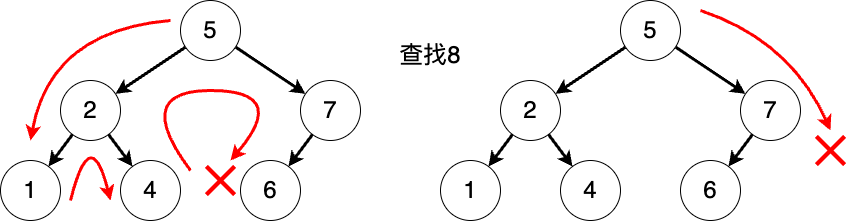

The diagram above was exported from draw.io. Its source (the exported page's mxGraphModel, read from the mxfile embedded in the PNG):
<mxGraphModel dx="1026" dy="658" grid="1" gridSize="10" guides="1" tooltips="1" connect="1" arrows="1" fold="1" page="1" pageScale="1" pageWidth="827" pageHeight="1169" math="0" shadow="0">
  <root>
    <mxCell id="0" />
    <mxCell id="1" parent="0" />
    <mxCell id="UEzdhy79cI3JfbTJyNad-9" style="rounded=0;orthogonalLoop=1;jettySize=auto;html=1;strokeWidth=3;fontSize=24;" parent="1" source="UEzdhy79cI3JfbTJyNad-1" target="UEzdhy79cI3JfbTJyNad-2" edge="1">
      <mxGeometry relative="1" as="geometry" />
    </mxCell>
    <mxCell id="UEzdhy79cI3JfbTJyNad-10" style="rounded=0;orthogonalLoop=1;jettySize=auto;html=1;strokeWidth=3;fontSize=24;" parent="1" source="UEzdhy79cI3JfbTJyNad-1" target="UEzdhy79cI3JfbTJyNad-6" edge="1">
      <mxGeometry relative="1" as="geometry" />
    </mxCell>
    <mxCell id="UEzdhy79cI3JfbTJyNad-1" value="5" style="ellipse;whiteSpace=wrap;html=1;aspect=fixed;fontSize=24;" parent="1" vertex="1">
      <mxGeometry x="620" width="60" height="60" as="geometry" />
    </mxCell>
    <mxCell id="UEzdhy79cI3JfbTJyNad-7" style="rounded=0;orthogonalLoop=1;jettySize=auto;html=1;strokeWidth=3;fontSize=24;" parent="1" source="UEzdhy79cI3JfbTJyNad-2" target="UEzdhy79cI3JfbTJyNad-3" edge="1">
      <mxGeometry relative="1" as="geometry" />
    </mxCell>
    <mxCell id="UEzdhy79cI3JfbTJyNad-8" style="rounded=0;orthogonalLoop=1;jettySize=auto;html=1;strokeWidth=3;fontSize=24;" parent="1" source="UEzdhy79cI3JfbTJyNad-2" target="UEzdhy79cI3JfbTJyNad-4" edge="1">
      <mxGeometry relative="1" as="geometry" />
    </mxCell>
    <mxCell id="UEzdhy79cI3JfbTJyNad-2" value="2" style="ellipse;whiteSpace=wrap;html=1;aspect=fixed;fontSize=24;" parent="1" vertex="1">
      <mxGeometry x="500" y="80" width="60" height="60" as="geometry" />
    </mxCell>
    <mxCell id="UEzdhy79cI3JfbTJyNad-3" value="1" style="ellipse;whiteSpace=wrap;html=1;aspect=fixed;fontSize=24;" parent="1" vertex="1">
      <mxGeometry x="440" y="160" width="60" height="60" as="geometry" />
    </mxCell>
    <mxCell id="UEzdhy79cI3JfbTJyNad-4" value="4" style="ellipse;whiteSpace=wrap;html=1;aspect=fixed;fontSize=24;" parent="1" vertex="1">
      <mxGeometry x="560" y="160" width="60" height="60" as="geometry" />
    </mxCell>
    <mxCell id="UEzdhy79cI3JfbTJyNad-5" value="6" style="ellipse;whiteSpace=wrap;html=1;aspect=fixed;fontSize=24;" parent="1" vertex="1">
      <mxGeometry x="680" y="160" width="60" height="60" as="geometry" />
    </mxCell>
    <mxCell id="UEzdhy79cI3JfbTJyNad-11" style="rounded=0;orthogonalLoop=1;jettySize=auto;html=1;strokeWidth=3;fontSize=24;" parent="1" source="UEzdhy79cI3JfbTJyNad-6" target="UEzdhy79cI3JfbTJyNad-5" edge="1">
      <mxGeometry relative="1" as="geometry" />
    </mxCell>
    <mxCell id="UEzdhy79cI3JfbTJyNad-6" value="7" style="ellipse;whiteSpace=wrap;html=1;aspect=fixed;fontSize=24;" parent="1" vertex="1">
      <mxGeometry x="740" y="80" width="60" height="60" as="geometry" />
    </mxCell>
    <mxCell id="VMoU9e_8NLVnZtbJIWxW-1" style="rounded=0;orthogonalLoop=1;jettySize=auto;html=1;strokeWidth=3;fontSize=24;" parent="1" source="VMoU9e_8NLVnZtbJIWxW-3" target="VMoU9e_8NLVnZtbJIWxW-6" edge="1">
      <mxGeometry relative="1" as="geometry" />
    </mxCell>
    <mxCell id="VMoU9e_8NLVnZtbJIWxW-2" style="rounded=0;orthogonalLoop=1;jettySize=auto;html=1;strokeWidth=3;fontSize=24;" parent="1" source="VMoU9e_8NLVnZtbJIWxW-3" target="VMoU9e_8NLVnZtbJIWxW-11" edge="1">
      <mxGeometry relative="1" as="geometry" />
    </mxCell>
    <mxCell id="VMoU9e_8NLVnZtbJIWxW-3" value="5" style="ellipse;whiteSpace=wrap;html=1;aspect=fixed;fontSize=24;" parent="1" vertex="1">
      <mxGeometry x="180" width="60" height="60" as="geometry" />
    </mxCell>
    <mxCell id="VMoU9e_8NLVnZtbJIWxW-4" style="rounded=0;orthogonalLoop=1;jettySize=auto;html=1;strokeWidth=3;fontSize=24;" parent="1" source="VMoU9e_8NLVnZtbJIWxW-6" target="VMoU9e_8NLVnZtbJIWxW-7" edge="1">
      <mxGeometry relative="1" as="geometry" />
    </mxCell>
    <mxCell id="VMoU9e_8NLVnZtbJIWxW-5" style="rounded=0;orthogonalLoop=1;jettySize=auto;html=1;strokeWidth=3;fontSize=24;" parent="1" source="VMoU9e_8NLVnZtbJIWxW-6" target="VMoU9e_8NLVnZtbJIWxW-8" edge="1">
      <mxGeometry relative="1" as="geometry" />
    </mxCell>
    <mxCell id="VMoU9e_8NLVnZtbJIWxW-6" value="2" style="ellipse;whiteSpace=wrap;html=1;aspect=fixed;fontSize=24;" parent="1" vertex="1">
      <mxGeometry x="60" y="80" width="60" height="60" as="geometry" />
    </mxCell>
    <mxCell id="VMoU9e_8NLVnZtbJIWxW-7" value="1" style="ellipse;whiteSpace=wrap;html=1;aspect=fixed;fontSize=24;" parent="1" vertex="1">
      <mxGeometry y="160" width="60" height="60" as="geometry" />
    </mxCell>
    <mxCell id="VMoU9e_8NLVnZtbJIWxW-8" value="4" style="ellipse;whiteSpace=wrap;html=1;aspect=fixed;fontSize=24;" parent="1" vertex="1">
      <mxGeometry x="120" y="160" width="60" height="60" as="geometry" />
    </mxCell>
    <mxCell id="VMoU9e_8NLVnZtbJIWxW-9" value="6" style="ellipse;whiteSpace=wrap;html=1;aspect=fixed;fontSize=24;" parent="1" vertex="1">
      <mxGeometry x="240" y="160" width="60" height="60" as="geometry" />
    </mxCell>
    <mxCell id="VMoU9e_8NLVnZtbJIWxW-10" style="rounded=0;orthogonalLoop=1;jettySize=auto;html=1;strokeWidth=3;fontSize=24;" parent="1" source="VMoU9e_8NLVnZtbJIWxW-11" target="VMoU9e_8NLVnZtbJIWxW-9" edge="1">
      <mxGeometry relative="1" as="geometry" />
    </mxCell>
    <mxCell id="VMoU9e_8NLVnZtbJIWxW-11" value="7" style="ellipse;whiteSpace=wrap;html=1;aspect=fixed;fontSize=24;" parent="1" vertex="1">
      <mxGeometry x="300" y="80" width="60" height="60" as="geometry" />
    </mxCell>
    <mxCell id="VMoU9e_8NLVnZtbJIWxW-12" value="&lt;font style=&quot;font-size: 24px;&quot;&gt;查找8&lt;/font&gt;" style="text;html=1;strokeColor=none;fillColor=none;align=center;verticalAlign=middle;whiteSpace=wrap;rounded=0;" parent="1" vertex="1">
      <mxGeometry x="380" y="40" width="100" height="30" as="geometry" />
    </mxCell>
    <mxCell id="VMoU9e_8NLVnZtbJIWxW-13" value="" style="curved=1;endArrow=classic;html=1;rounded=0;strokeWidth=3;strokeColor=#FF0000;" parent="1" edge="1">
      <mxGeometry width="50" height="50" relative="1" as="geometry">
        <mxPoint x="170" y="20" as="sourcePoint" />
        <mxPoint x="30" y="140" as="targetPoint" />
        <Array as="points">
          <mxPoint x="50" y="30" />
        </Array>
      </mxGeometry>
    </mxCell>
    <mxCell id="VMoU9e_8NLVnZtbJIWxW-14" value="" style="curved=1;endArrow=classic;html=1;rounded=0;strokeWidth=3;strokeColor=#FF0000;" parent="1" edge="1">
      <mxGeometry width="50" height="50" relative="1" as="geometry">
        <mxPoint x="70" y="200" as="sourcePoint" />
        <mxPoint x="110" y="200" as="targetPoint" />
        <Array as="points">
          <mxPoint x="90" y="120" />
        </Array>
      </mxGeometry>
    </mxCell>
    <mxCell id="VMoU9e_8NLVnZtbJIWxW-15" value="" style="curved=1;endArrow=classic;html=1;rounded=0;strokeWidth=3;strokeColor=#FF0000;" parent="1" edge="1">
      <mxGeometry width="50" height="50" relative="1" as="geometry">
        <mxPoint x="190" y="170" as="sourcePoint" />
        <mxPoint x="230" y="160" as="targetPoint" />
        <Array as="points">
          <mxPoint x="130" y="90" />
          <mxPoint x="290" y="90" />
        </Array>
      </mxGeometry>
    </mxCell>
    <mxCell id="VMoU9e_8NLVnZtbJIWxW-16" value="" style="curved=1;endArrow=classic;html=1;rounded=0;strokeWidth=3;strokeColor=#FF0000;" parent="1" edge="1">
      <mxGeometry width="50" height="50" relative="1" as="geometry">
        <mxPoint x="700" y="10" as="sourcePoint" />
        <mxPoint x="830" y="130" as="targetPoint" />
        <Array as="points">
          <mxPoint x="790" y="40" />
        </Array>
      </mxGeometry>
    </mxCell>
    <mxCell id="VMoU9e_8NLVnZtbJIWxW-17" value="" style="shape=cross;whiteSpace=wrap;html=1;strokeColor=none;rotation=45;fillColor=#FF0000;size=0.10294642843745336;" parent="1" vertex="1">
      <mxGeometry x="810" y="130" width="40" height="40" as="geometry" />
    </mxCell>
    <mxCell id="VMoU9e_8NLVnZtbJIWxW-18" value="" style="shape=cross;whiteSpace=wrap;html=1;strokeColor=none;rotation=45;fillColor=#FF0000;size=0.10294642843745336;" parent="1" vertex="1">
      <mxGeometry x="200" y="160" width="40" height="40" as="geometry" />
    </mxCell>
  </root>
</mxGraphModel>